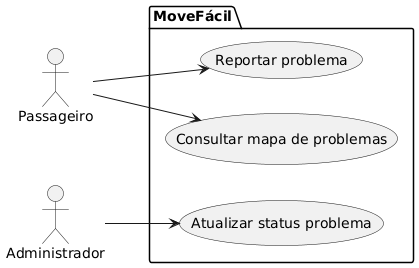

The diagram above was rendered by PlantUML. Its source (embedded in the PNG):
@startuml
left to right direction

package MoveFácil{
(Reportar problema) as Report
(Atualizar status problema) as Status
(Consultar mapa de problemas) as Mapa
}

:Passageiro:
:Administrador: as Adm

Passageiro --> Report
Passageiro --> Mapa

Adm --> Status
@enduml